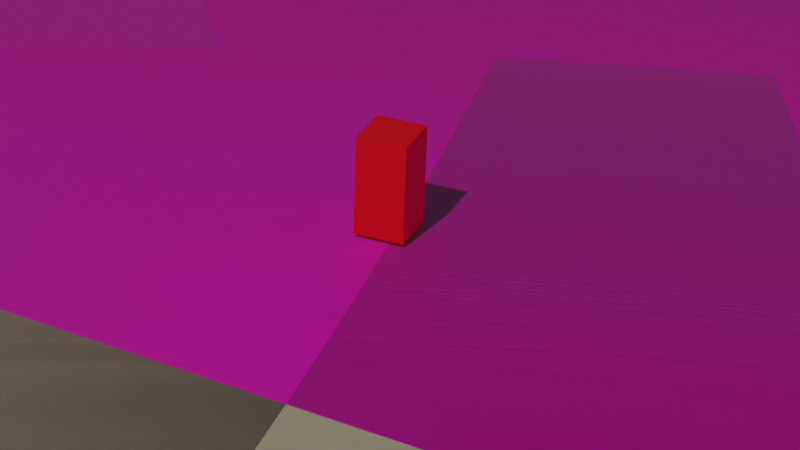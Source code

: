 # Source: playfield.blend  (saved by Blender 2.93.20; exported with 4.5.12 LTS)
import bpy
from mathutils import Matrix  # noqa: F401  (used for matrix-valued properties, if any)

bpy.ops.wm.read_factory_settings(use_empty=True)
scene = bpy.context.scene
scene.name = 'Scene'

# ---- collections
col_collection = bpy.data.collections.new('Collection'); scene.collection.children.link(col_collection)

# ---- images (referenced by path relative to the original .blend; pixels are not part of the script)
import os
ASSET_DIR = os.environ.get("B2B_ASSET_DIR", "")  # directory of the original .blend (textures are referenced by path, not embedded)
HERE = os.path.dirname(os.path.abspath(__file__))  # packed textures are extracted next to this script under _unpacked/

def load_image(name, relpath, width, height, colorspace="sRGB"):
    """Load a texture the original file referenced (path relative to the .blend, or extracted next to this script)."""
    p = next((c for c in (os.path.join(HERE, relpath), os.path.join(ASSET_DIR, relpath)) if relpath and os.path.exists(c)), "")
    if p:
        img = bpy.data.images.load(p, check_existing=True)
        img.name = name
    else:  # same state as the original file: an image datablock whose file is absent (Cycles renders it pink)
        img = bpy.data.images.new(name, width, height)
        img.source = "FILE"
        img.filepath = "//" + (relpath or name)
    img.colorspace_settings.name = colorspace
    return img
img_playfield_png = load_image('playfield.png', 'playfield.png', 1024, 1024, 'sRGB')

# ---- materials (node trees are filled in below, after node groups)
mat_red = bpy.data.materials.new('red')
mat_red.use_transparent_shadow = False
mat_green = bpy.data.materials.new('green')
mat_green.use_transparent_shadow = False
mat_playfield = bpy.data.materials.new('playfield')
mat_playfield.surface_render_method = 'BLENDED'
mat_playfield.blend_method = 'BLEND'
mat_playfield.use_transparent_shadow = False

# ---- material node trees
mat_red.use_nodes = True; mat_red.node_tree.nodes.clear()
_N = mat_red.node_tree.nodes; _L = mat_red.node_tree.links
n0 = _N.new('ShaderNodeBsdfPrincipled'); n0.name = 'Principled BSDF'; n0.location = (10, 300)
n0.distribution = 'GGX'
n0.subsurface_method = 'BURLEY'
n0.inputs[0].default_value = (1.0, 0.0, 0.01535, 1.0)
n0.inputs[3].default_value = 1.45
n0.inputs[27].default_value = (0.0, 0.0, 0.0, 1.0)
n0.inputs[28].default_value = 1.0
n1 = _N.new('ShaderNodeOutputMaterial'); n1.name = 'Material Output'; n1.location = (300, 300)
_L.new(n0.outputs[0], n1.inputs[0])
n1.is_active_output = True
mat_green.use_nodes = True; mat_green.node_tree.nodes.clear()
_N = mat_green.node_tree.nodes; _L = mat_green.node_tree.links
n0 = _N.new('ShaderNodeBsdfPrincipled'); n0.name = 'Principled BSDF'; n0.location = (10, 300)
n0.distribution = 'GGX'
n0.subsurface_method = 'BURLEY'
n0.inputs[0].default_value = (0.0, 0.8, 0.0, 1.0)
n0.inputs[3].default_value = 1.45
n0.inputs[27].default_value = (0.0, 0.0, 0.0, 1.0)
n0.inputs[28].default_value = 1.0
n1 = _N.new('ShaderNodeOutputMaterial'); n1.name = 'Material Output'; n1.location = (300, 300)
_L.new(n0.outputs[0], n1.inputs[0])
n1.is_active_output = True
mat_playfield.use_nodes = True; mat_playfield.node_tree.nodes.clear()
_N = mat_playfield.node_tree.nodes; _L = mat_playfield.node_tree.links
n0 = _N.new('ShaderNodeOutputMaterial'); n0.name = 'Material Output'; n0.location = (300, 300)
n1 = _N.new('ShaderNodeTexImage'); n1.name = 'Image Texture'; n1.location = (-200, 300)
n1.image = img_playfield_png
n1.extension = 'CLIP'
n2 = _N.new('ShaderNodeBsdfPrincipled'); n2.name = 'Principled BSDF'; n2.location = (0, 300)
n2.distribution = 'GGX'
n2.subsurface_method = 'BURLEY'
n2.inputs[3].default_value = 1.45
n2.inputs[27].default_value = (0.0, 0.0, 0.0, 1.0)
n2.inputs[28].default_value = 1.0
_L.new(n1.outputs[0], n2.inputs[0])
_L.new(n1.outputs[1], n2.inputs[4])
_L.new(n2.outputs[0], n0.inputs[0])
n0.is_active_output = True

# ---- world
world_world = bpy.data.worlds.new('World'); scene.world = world_world
world_world.use_nodes = True; world_world.node_tree.nodes.clear()
_N = world_world.node_tree.nodes; _L = world_world.node_tree.links
n0 = _N.new('ShaderNodeOutputWorld'); n0.name = 'World Output'; n0.location = (300, 300)
n1 = _N.new('ShaderNodeBackground'); n1.name = 'Background'; n1.location = (10, 300)
n1.inputs[0].default_value = (0.05088, 0.05088, 0.05088, 1.0)
_L.new(n1.outputs[0], n0.inputs[0])
n0.is_active_output = True
world_world.color = (0.05088, 0.05088, 0.05088)
world_world.use_sun_shadow = False
world_world.sun_shadow_jitter_overblur = 0.0

# ---- cameras
cam_camera = bpy.data.cameras.new('Camera')
cam_camera.clip_end = 100.0
cam_camera.lens = 167.0
cam_camera.ortho_scale = 7.314

# ---- lights
light_light = bpy.data.lights.new('Light', 'POINT')
light_light.color = (1.0, 0.918, 0.513)
light_light.transmission_factor = 0.0
light_light.energy = 1000.0
light_light.shadow_soft_size = 0.1
light_light.shadow_maximum_resolution = 0.006
light_light.use_absolute_resolution = True

# ---- meshes
me_plane = bpy.data.meshes.new('Plane')
me_plane.from_pydata([(-1.5, -1.5, 0.0), (1.5, -1.5, 0.0), (-1.5, 1.5, 0.0), (1.5, 1.5, 0.0)], [], [(0, 1, 3, 2)])
_uv = me_plane.uv_layers.new(name='UVMap')
_uv.uv.foreach_set('vector', [0.0, 0.0, 1.0, 0.0, 1.0, 1.0, 0.0, 1.0])
me_plane.use_remesh_fix_poles = True
me_plane.use_remesh_preserve_attributes = False
me_plane.update()
me_cube_003 = bpy.data.meshes.new('Cube.003')
me_cube_003.from_pydata([(-0.025, -0.025, -0.025), (-0.025, -0.025, 0.025), (-0.025, 0.025, -0.025), (-0.025, 0.025, 0.025), (0.025, -0.025, -0.025), (0.025, -0.025, 0.025), (0.025, 0.025, -0.025), (0.025, 0.025, 0.025)], [], [(0, 1, 3, 2), (2, 3, 7, 6), (6, 7, 5, 4), (4, 5, 1, 0), (2, 6, 4, 0), (7, 3, 1, 5)])
_uv = me_cube_003.uv_layers.new(name='UVMap')
_uv.uv.foreach_set('vector', [0.375, 0.0, 0.625, 0.0, 0.625, 0.25, 0.375, 0.25, 0.375, 0.25, 0.625, 0.25, 0.625, 0.5, 0.375, 0.5, 0.375, 0.5, 0.625, 0.5, 0.625, 0.75, 0.375, 0.75, 0.375, 0.75, 0.625, 0.75, 0.625, 1.0, 0.375, 1.0, 0.125, 0.5, 0.375, 0.5, 0.375, 0.75, 0.125, 0.75, 0.625, 0.5, 0.875, 0.5, 0.875, 0.75, 0.625, 0.75])
me_cube_003.materials.append(mat_red)
me_cube_003.use_remesh_fix_poles = True
me_cube_003.use_remesh_preserve_attributes = False
me_cube_003.update()
me_cube_004 = bpy.data.meshes.new('Cube.004')
me_cube_004.from_pydata([(-0.025, -0.025, -0.025), (-0.025, -0.025, 0.025), (-0.025, 0.025, -0.025), (-0.025, 0.025, 0.025), (0.025, -0.025, -0.025), (0.025, -0.025, 0.025), (0.025, 0.025, -0.025), (0.025, 0.025, 0.025)], [], [(0, 1, 3, 2), (2, 3, 7, 6), (6, 7, 5, 4), (4, 5, 1, 0), (2, 6, 4, 0), (7, 3, 1, 5)])
_uv = me_cube_004.uv_layers.new(name='UVMap')
_uv.uv.foreach_set('vector', [0.375, 0.0, 0.625, 0.0, 0.625, 0.25, 0.375, 0.25, 0.375, 0.25, 0.625, 0.25, 0.625, 0.5, 0.375, 0.5, 0.375, 0.5, 0.625, 0.5, 0.625, 0.75, 0.375, 0.75, 0.375, 0.75, 0.625, 0.75, 0.625, 1.0, 0.375, 1.0, 0.125, 0.5, 0.375, 0.5, 0.375, 0.75, 0.125, 0.75, 0.625, 0.5, 0.875, 0.5, 0.875, 0.75, 0.625, 0.75])
me_cube_004.materials.append(mat_green)
me_cube_004.use_remesh_fix_poles = True
me_cube_004.use_remesh_preserve_attributes = False
me_cube_004.update()
me_playfield = bpy.data.meshes.new('playfield')
me_playfield.from_pydata([(-0.5029, -0.5, 0.0), (0.5029, -0.5, 0.0), (-0.5029, 0.5, 0.0), (0.5029, 0.5, 0.0)], [], [(0, 1, 3, 2)])
_uv = me_playfield.uv_layers.new(name='UVMap')
_uv.uv.foreach_set('vector', [0.0, 0.0, 1.0, 0.0, 1.0, 1.0, 0.0, 1.0])
me_playfield.materials.append(mat_playfield)
me_playfield.use_remesh_fix_poles = True
me_playfield.use_remesh_preserve_attributes = False
me_playfield.update()

# ---- objects
ob_light = bpy.data.objects.new('Light', light_light)
ob_camera = bpy.data.objects.new('Camera', cam_camera)
ob_plane = bpy.data.objects.new('Plane', me_plane)
ob_cube = bpy.data.objects.new('Cube', me_cube_003)
ob_cube_001 = bpy.data.objects.new('Cube.001', me_cube_004)
ob_playfield = bpy.data.objects.new('playfield', me_playfield)

# ---- transforms, parenting, visibility, modifiers, constraints
ob_light.location = (4.076, 1.005, 5.904)
ob_light.rotation_euler = (0.6503, 0.05522, 1.866)
ob_light.lock_rotations_4d = False
ob_light.empty_display_type = 'ARROWS'
ob_light.color = (0.0, 0.0, 0.0, 0.0)
ob_light.lineart.crease_threshold = 0.0
ob_camera.location = (1.81, 1.822, 1.657)
ob_camera.rotation_euler = (1.071, -0.032, 2.445)
ob_camera.lock_rotations_4d = False
ob_camera.empty_display_type = 'ARROWS'
ob_camera.color = (0.0, 0.0, 0.0, 0.0)
ob_camera.display_type = 'WIRE'
ob_camera.lineart.crease_threshold = 0.0
ob_plane.location = (0.0, 0.0, 0.0)
ob_cube.location = (-0.1616, -0.4692, 0.055)
ob_cube.rotation_euler = (0.0, -0.0, 0.4753)
ob_cube.scale = (1.0, 1.0, 2.0)
ob_cube_001.location = (0.02676, 1.037, 0.055)
ob_cube_001.scale = (1.0, 1.0, 2.0)
ob_playfield.location = (0.0, 0.0, 0.0)
ob_playfield.rotation_euler = (1.192e-07, 4.371e-08, 1.571)
ob_playfield.scale = (3.013, 3.013, 1.0)

# ---- collection membership
col_collection.objects.link(ob_light)
col_collection.objects.link(ob_camera)
col_collection.objects.link(ob_plane)
col_collection.objects.link(ob_cube)
col_collection.objects.link(ob_cube_001)
col_collection.objects.link(ob_playfield)

# ---- scene / render settings (as saved in the file)
scene.camera = ob_camera
scene.frame_start = 1; scene.frame_end = 250; scene.frame_set(5)
scene.render.engine = 'BLENDER_EEVEE_NEXT'
scene.cycles.use_denoising = False
scene.cycles.samples = 128
scene.cycles.sampling_pattern = 'TABULATED_SOBOL'
scene.cycles.use_adaptive_sampling = False
scene.cycles.use_light_tree = False
scene.view_settings.view_transform = 'Filmic'
bpy.context.view_layer.update()

